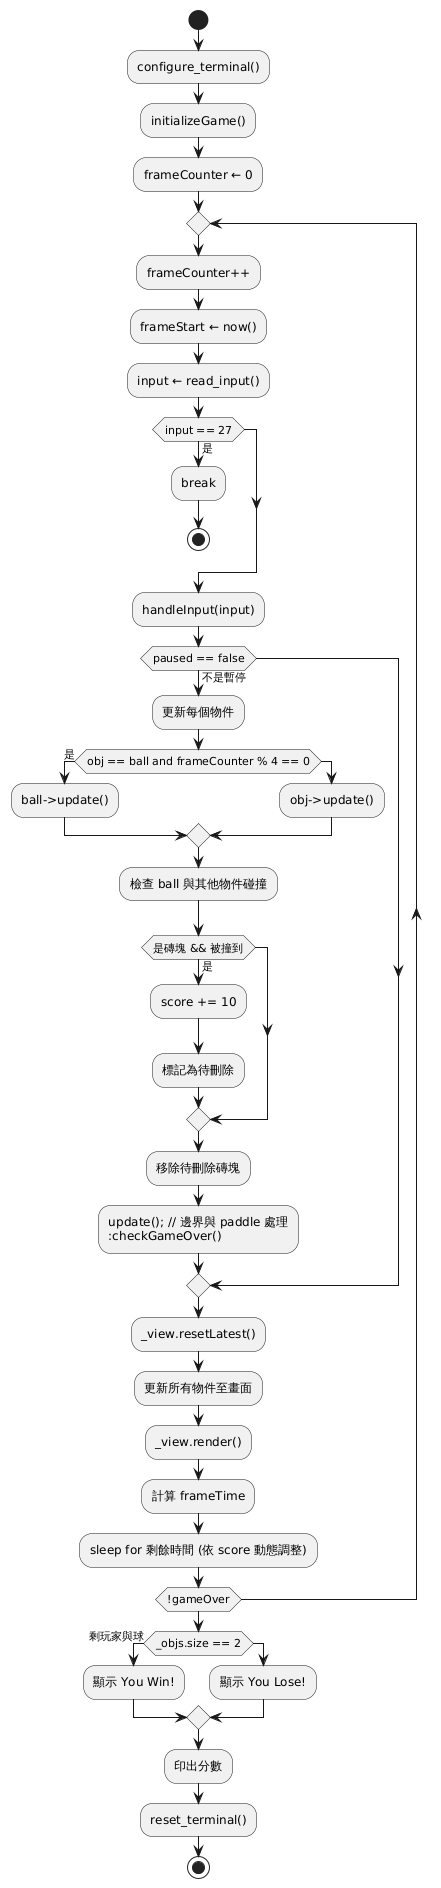

The diagram above was rendered by PlantUML. Its source (embedded in the PNG):
@startuml
start

:configure_terminal();
:initializeGame();
:frameCounter ← 0;

repeat
  :frameCounter++;
  :frameStart ← now();

  :input ← read_input();
  if (input == 27) then (是)
    :break;
    stop
  endif

  :handleInput(input);

  if (paused == false) then (不是暫停)
    :更新每個物件;
    if (obj == ball and frameCounter % 4 == 0) then (是)
      :ball->update();
    else
      :obj->update();
    endif

    :檢查 ball 與其他物件碰撞;
    if (是磚塊 && 被撞到) then (是)
      :score += 10;
      :標記為待刪除;
    endif

    :移除待刪除磚塊;

    :update(); // 邊界與 paddle 處理
    :checkGameOver();
  endif

  :_view.resetLatest();
  :更新所有物件至畫面;
  :_view.render();

  :計算 frameTime;
  :sleep for 剩餘時間 (依 score 動態調整);
repeat while (!gameOver)

if (_objs.size == 2) then (剩玩家與球)
  :顯示 You Win!;
else
  :顯示 You Lose!;
endif

:印出分數;
:reset_terminal();
stop
@enduml